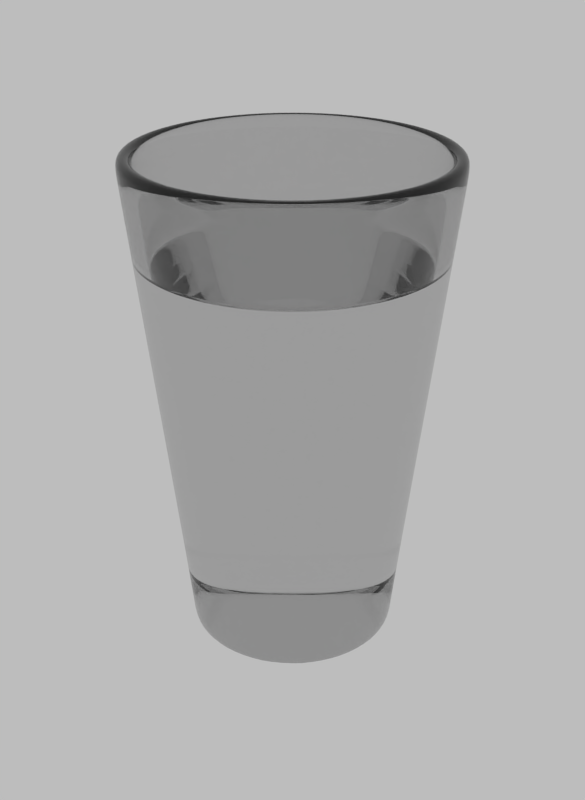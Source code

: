 # Source: Decoration_-_Glass_of_Water.blend  (saved by Blender 2.67.0; exported with 4.5.12 LTS)
import bpy
from mathutils import Matrix  # noqa: F401  (used for matrix-valued properties, if any)

bpy.ops.wm.read_factory_settings(use_empty=True)
scene = bpy.context.scene
scene.name = 'Scene'

# ---- collections
col_collection_1 = bpy.data.collections.new('Collection 1'); scene.collection.children.link(col_collection_1)

# ---- materials (node trees are filled in below, after node groups)
mat_glass_001 = bpy.data.materials.new('Glass.001')
mat_glass_001.alpha_threshold = 0.0
mat_glass_001.diffuse_color = (0.214, 0.214, 0.214, 1.0)
mat_glass_001.roughness = 0.5
mat_glass_001.line_color = (0.0, 0.0, 0.0, 1.0)
mat_water = bpy.data.materials.new('Water')
mat_water.alpha_threshold = 0.0
mat_water.roughness = 0.5
mat_water.line_color = (0.0, 0.0, 0.0, 1.0)

# ---- material node trees
mat_glass_001.use_nodes = True; mat_glass_001.node_tree.nodes.clear()
_N = mat_glass_001.node_tree.nodes; _L = mat_glass_001.node_tree.links
n0 = _N.new('ShaderNodeOutputMaterial'); n0.name = 'Material Output'; n0.location = (300, 300)
n0.width = 120
n1 = _N.new('ShaderNodeBsdfGlass'); n1.name = 'Glass BSDF'; n1.location = (100, 300)
n1.distribution = 'BECKMANN'
n1.inputs[0].default_value = (0.8, 0.8, 0.8, 1.0)
n1.inputs[2].default_value = 1.52
_L.new(n1.outputs[0], n0.inputs[0])
n0.is_active_output = True
mat_water.use_nodes = True; mat_water.node_tree.nodes.clear()
_N = mat_water.node_tree.nodes; _L = mat_water.node_tree.links
n0 = _N.new('ShaderNodeOutputMaterial'); n0.name = 'Material Output'; n0.location = (300, 300)
n0.width = 120
n1 = _N.new('ShaderNodeBsdfGlass'); n1.name = 'Glass BSDF'; n1.location = (100, 300)
n1.distribution = 'BECKMANN'
n1.inputs[0].default_value = (0.8, 0.8, 0.8, 1.0)
n1.inputs[2].default_value = 1.333
_L.new(n1.outputs[0], n0.inputs[0])
n0.is_active_output = True

# ---- world
world_world = bpy.data.worlds.new('World'); scene.world = world_world
world_world.use_nodes = True; world_world.node_tree.nodes.clear()
_N = world_world.node_tree.nodes; _L = world_world.node_tree.links
n0 = _N.new('ShaderNodeOutputWorld'); n0.name = 'World Output'; n0.location = (300, 300)
n1 = _N.new('ShaderNodeBackground'); n1.name = 'Background'; n1.location = (10, 300)
n1.inputs[0].default_value = (0.05088, 0.05088, 0.05088, 1.0)
n1.inputs[1].default_value = 10.0
_L.new(n1.outputs[0], n0.inputs[0])
n0.is_active_output = True
world_world.color = (0.05088, 0.05088, 0.05088)
world_world.use_sun_shadow = False
world_world.sun_shadow_jitter_overblur = 0.0
world_world.cycles.sampling_method = 'MANUAL'
world_world.cycles.sample_map_resolution = 256

# ---- meshes
me_cylinder_000 = bpy.data.meshes.new('Cylinder.000')
me_cylinder_000.from_pydata([(0.0, 0.6588, 0.0007951), (0.0, 1.0, 2.001), (0.2521, 0.6087, 0.0007951), (0.3827, 0.9239, 2.001), (0.4658, 0.4658, 0.0007951), (0.7071, 0.7071, 2.001), (0.6087, 0.2521, 0.0007951), (0.9239, 0.3827, 2.001), (0.6588, -2.88e-08, 0.0007951), (1.0, -4.371e-08, 2.001), (0.6087, -0.2521, 0.0007951), (0.9239, -0.3827, 2.001), (0.4658, -0.4658, 0.0007951), (0.7071, -0.7071, 2.001), (0.2521, -0.6087, 0.0007951), (0.3827, -0.9239, 2.001), (9.948e-08, -0.6588, 0.0007951), (1.51e-07, -1.0, 2.001), (-0.2521, -0.6087, 0.0007951), (-0.3827, -0.9239, 2.001), (-0.4658, -0.4658, 0.0007951), (-0.7071, -0.7071, 2.001), (-0.6087, -0.2521, 0.0007951), (-0.9239, -0.3827, 2.001), (-0.6588, 7.856e-09, 0.0007951), (-1.0, 1.192e-08, 2.001), (-0.6087, 0.2521, 0.0007951), (-0.9239, 0.3827, 2.001), (-0.4658, 0.4658, 0.0007951), (-0.7071, 0.7071, 2.001), (-0.2521, 0.6087, 0.0007951), (-0.3827, 0.9239, 2.001), (0.0, 0.9073, 2.001), (0.3472, 0.8382, 2.001), (0.6415, 0.6415, 2.001), (0.8382, 0.3472, 2.001), (0.9073, -3.966e-08, 2.001), (0.8382, -0.3472, 2.001), (0.6415, -0.6415, 2.001), (0.3472, -0.8382, 2.001), (1.37e-07, -0.9073, 2.001), (-0.3472, -0.8382, 2.001), (-0.6415, -0.6415, 2.001), (-0.8382, -0.3472, 2.001), (-0.9073, 1.082e-08, 2.001), (-0.8382, 0.3472, 2.001), (-0.6415, 0.6415, 2.001), (-0.3472, 0.8382, 2.001), (0.0, 0.8447, 1.603), (0.3232, 0.7804, 1.603), (0.5973, 0.5973, 1.603), (0.7804, 0.3232, 1.603), (0.8447, -3.692e-08, 1.603), (0.7804, -0.3232, 1.603), (0.5973, -0.5973, 1.603), (0.3232, -0.7804, 1.603), (1.275e-07, -0.8447, 1.603), (-0.3232, -0.7804, 1.603), (-0.5973, -0.5973, 1.603), (-0.7804, -0.3232, 1.603), (-0.8447, 1.007e-08, 1.603), (-0.7804, 0.3232, 1.603), (-0.5973, 0.5973, 1.603), (-0.3232, 0.7804, 1.603), (0.0, 0.9868, 1.923), (0.3776, 0.9117, 1.923), (0.6978, 0.6978, 1.923), (0.9117, 0.3776, 1.923), (0.9868, -4.313e-08, 1.923), (0.9117, -0.3776, 1.923), (0.6978, -0.6978, 1.923), (0.3776, -0.9117, 1.923), (1.49e-07, -0.9868, 1.923), (-0.3776, -0.9117, 1.923), (-0.6978, -0.6978, 1.923), (-0.9117, -0.3776, 1.923), (-0.9868, 1.177e-08, 1.923), (-0.9117, 0.3776, 1.923), (-0.6978, 0.6978, 1.923), (-0.3776, 0.9117, 1.923), (0.3444, 0.8314, 1.954), (0.0, 0.8999, 1.954), (0.3444, -0.8314, 1.954), (-0.8314, 0.3444, 1.954), (-0.6391, -0.2647, 0.1937), (-0.2647, -0.6391, 0.1937), (-0.4891, -0.4891, 0.1937), (-0.6917, 8.249e-09, 0.1937), (0.2647, 0.6391, 0.1937), (0.6917, -3.024e-08, 0.1937), (0.4891, 0.4891, 0.1937), (0.6391, 0.2647, 0.1937), (-0.3444, 0.8314, 1.954), (0.6363, 0.6363, 1.954), (1.359e-07, -0.8999, 1.954), (-0.6363, 0.6363, 1.954), (0.6363, -0.6363, 1.954), (0.8314, -0.3444, 1.954), (-0.8999, 1.073e-08, 1.954), (-0.8314, -0.3444, 1.954), (0.2556, 0.617, 0.01471), (0.4723, 0.4723, 0.01471), (0.617, 0.2556, 0.01471), (0.6679, -2.919e-08, 0.01471), (0.2647, -0.6391, 0.1937), (0.6391, -0.2647, 0.1937), (0.4891, -0.4891, 0.1937), (1.044e-07, -0.6917, 0.1937), (0.8999, -3.934e-08, 1.954), (-0.6363, -0.6363, 1.954), (0.8314, 0.3444, 1.954), (-0.3444, -0.8314, 1.954), (-0.6391, 0.2647, 0.1937), (0.0, 0.6917, 0.1937), (-0.4891, 0.4891, 0.1937), (-0.2647, 0.6391, 0.1937), (-0.617, 0.2556, 0.01471), (-0.4723, 0.4723, 0.01471), (-0.2556, 0.617, 0.01471), (0.0, 0.6679, 0.01471), (-0.6679, 7.964e-09, 0.01471), (-0.617, -0.2556, 0.01471), (-0.4723, -0.4723, 0.01471), (-0.2556, -0.617, 0.01471), (1.008e-07, -0.6679, 0.01471), (0.2556, -0.617, 0.01471), (0.4723, -0.4723, 0.01471), (0.617, -0.2556, 0.01471), (-0.7835, -0.3245, 1.625), (0.7835, -0.3245, 1.625), (0.0, 0.8481, 1.625), (0.3245, 0.7835, 1.625), (0.3245, -0.7835, 1.625), (-0.7835, 0.3245, 1.625), (-0.3245, 0.7835, 1.625), (1.281e-07, -0.8481, 1.625), (-0.5997, 0.5997, 1.625), (0.5997, 0.5997, 1.625), (0.5997, -0.5997, 1.625), (-0.8481, 1.011e-08, 1.625), (0.8481, -3.707e-08, 1.625), (0.7835, 0.3245, 1.625), (-0.3245, -0.7835, 1.625), (-0.5997, -0.5997, 1.625), (0.0, 0.7483, 1.603), (0.2864, 0.6913, 1.603), (0.5291, 0.5291, 1.603), (0.6913, 0.2864, 1.603), (0.7483, -3.271e-08, 1.603), (0.6913, -0.2864, 1.603), (0.5291, -0.5291, 1.603), (0.2864, -0.6913, 1.603), (1.13e-07, -0.7483, 1.603), (-0.2864, -0.6913, 1.603), (-0.5291, -0.5291, 1.603), (-0.6913, -0.2864, 1.603), (-0.7483, 8.923e-09, 1.603), (-0.6913, 0.2864, 1.603), (-0.5291, 0.5291, 1.603), (-0.2864, 0.6913, 1.603), (-0.3585, 0.8654, 1.63), (-0.6623, 0.6623, 1.63), (0.0, 0.9367, 1.63), (-0.8654, 0.3585, 1.63), (0.8654, 0.3585, 1.63), (0.6623, 0.6623, 1.63), (0.9367, -4.094e-08, 1.63), (0.3585, 0.8654, 1.63), (-0.9367, 1.117e-08, 1.63), (-0.6623, -0.6623, 1.63), (-0.3585, -0.8654, 1.63), (-0.8654, -0.3585, 1.63), (1.414e-07, -0.9367, 1.63), (0.6623, -0.6623, 1.63), (0.8654, -0.3585, 1.63), (0.3585, -0.8654, 1.63)], [], [(64, 1, 3, 65), (65, 3, 5, 66), (66, 5, 7, 67), (67, 7, 9, 68), (68, 9, 11, 69), (69, 11, 13, 70), (70, 13, 15, 71), (71, 15, 17, 72), (72, 17, 19, 73), (73, 19, 21, 74), (74, 21, 23, 75), (75, 23, 25, 76), (76, 25, 27, 77), (77, 27, 29, 78), (79, 31, 1, 64), (78, 29, 31, 79), (0, 2, 4, 6, 8, 10, 12, 14, 16, 18, 20, 22, 24, 26, 28, 30), (1, 31, 47, 32), (29, 27, 45, 46), (25, 23, 43, 44), (21, 19, 41, 42), (17, 15, 39, 40), (13, 11, 37, 38), (9, 7, 35, 36), (5, 3, 33, 34), (31, 29, 46, 47), (27, 25, 44, 45), (3, 1, 32, 33), (23, 21, 42, 43), (19, 17, 40, 41), (15, 13, 38, 39), (11, 9, 36, 37), (7, 5, 34, 35), (139, 128, 59, 60), (138, 129, 53, 54), (133, 139, 60, 61), (132, 138, 54, 55), (131, 130, 48, 49), (136, 133, 61, 62), (135, 132, 55, 56), (137, 131, 49, 50), (134, 136, 62, 63), (142, 135, 56, 57), (141, 137, 50, 51), (130, 134, 63, 48), (143, 142, 57, 58), (140, 141, 51, 52), (128, 143, 58, 59), (129, 140, 52, 53), (55, 54, 150, 151), (162, 64, 65, 167), (167, 65, 66, 165), (165, 66, 67, 164), (164, 67, 68, 166), (166, 68, 69, 174), (174, 69, 70, 173), (173, 70, 71, 175), (175, 71, 72, 172), (172, 72, 73, 170), (170, 73, 74, 169), (169, 74, 75, 171), (171, 75, 76, 168), (168, 76, 77, 163), (163, 77, 78, 161), (160, 79, 64, 162), (161, 78, 79, 160), (42, 41, 111, 109), (35, 34, 93, 110), (38, 37, 97, 96), (121, 84, 87, 120), (101, 90, 91, 102), (0, 119, 100, 2), (33, 32, 81, 80), (37, 36, 108, 97), (45, 44, 98, 83), (47, 46, 95, 92), (126, 106, 104, 125), (40, 39, 82, 94), (36, 35, 110, 108), (125, 104, 107, 124), (44, 43, 99, 98), (32, 47, 92, 81), (14, 125, 124, 16), (26, 116, 117, 28), (46, 45, 83, 95), (24, 120, 116, 26), (39, 38, 96, 82), (41, 40, 94, 111), (20, 122, 121, 22), (34, 33, 80, 93), (43, 42, 109, 99), (116, 112, 114, 117), (28, 117, 118, 30), (30, 118, 119, 0), (18, 123, 122, 20), (118, 115, 113, 119), (102, 91, 89, 103), (6, 102, 103, 8), (22, 121, 120, 24), (12, 126, 125, 14), (16, 124, 123, 18), (10, 127, 126, 12), (8, 103, 127, 10), (4, 101, 102, 6), (2, 100, 101, 4), (100, 88, 90, 101), (123, 85, 86, 122), (127, 105, 106, 126), (120, 87, 112, 116), (103, 89, 105, 127), (124, 107, 85, 123), (122, 86, 84, 121), (119, 113, 88, 100), (117, 114, 115, 118), (98, 99, 128, 139), (96, 97, 129, 138), (83, 98, 139, 133), (82, 96, 138, 132), (80, 81, 130, 131), (95, 83, 133, 136), (94, 82, 132, 135), (93, 80, 131, 137), (92, 95, 136, 134), (111, 94, 135, 142), (110, 93, 137, 141), (81, 92, 134, 130), (109, 111, 142, 143), (108, 110, 141, 140), (99, 109, 143, 128), (97, 108, 140, 129), (49, 48, 144, 145), (62, 61, 157, 158), (56, 55, 151, 152), (50, 49, 145, 146), (63, 62, 158, 159), (57, 56, 152, 153), (51, 50, 146, 147), (48, 63, 159, 144), (58, 57, 153, 154), (52, 51, 147, 148), (59, 58, 154, 155), (53, 52, 148, 149), (60, 59, 155, 156), (54, 53, 149, 150), (61, 60, 156, 157), (146, 145, 144, 159, 158, 157, 156, 155, 154, 153, 152, 151, 150, 149, 148, 147), (113, 162, 167, 88), (88, 167, 165, 90), (90, 165, 164, 91), (91, 164, 166, 89), (89, 166, 174, 105), (105, 174, 173, 106), (106, 173, 175, 104), (104, 175, 172, 107), (107, 172, 170, 85), (85, 170, 169, 86), (86, 169, 171, 84), (84, 171, 168, 87), (87, 168, 163, 112), (112, 163, 161, 114), (115, 160, 162, 113), (114, 161, 160, 115)])
me_cylinder_000.polygons.foreach_set('use_smooth', [True] * 162)
me_cylinder_000.polygons.foreach_set('material_index', [0, 0, 0, 0, 0, 0, 0, 0, 0, 0, 0, 0, 0, 0, 0, 0, 1, 0, 0, 0, 0, 0, 0, 0, 0, 0, 0, 0, 0, 0, 0, 0, 0, 1, 1, 1, 1, 1, 1, 1, 1, 1, 1, 1, 1, 1, 1, 1, 1, 1, 0, 0, 0, 0, 0, 0, 0, 0, 0, 0, 0, 0, 0, 0, 0, 0, 0, 0, 0, 1, 1, 1, 0, 0, 0, 0, 1, 0, 0, 1, 0, 0, 1, 1, 0, 1, 0, 0, 1, 0, 0, 1, 1, 1, 1, 1, 1, 1, 1, 1, 1, 1, 1, 1, 1, 1, 1, 1, 1, 1, 1, 1, 1, 1, 0, 0, 0, 0, 0, 0, 0, 0, 0, 0, 0, 0, 0, 0, 0, 0, 1, 1, 1, 1, 1, 1, 1, 1, 1, 1, 1, 1, 1, 1, 1, 1, 1, 1, 1, 1, 1, 1, 1, 1, 1, 1, 1, 1, 1, 1, 1, 1])
_k = {(128, 139): 1.0, (129, 138): 1.0, (133, 139): 1.0, (132, 138): 1.0, (130, 131): 1.0, (133, 136): 1.0, (132, 135): 1.0, (131, 137): 1.0, (134, 136): 1.0, (135, 142): 1.0, (137, 141): 1.0, (130, 134): 1.0, (142, 143): 1.0, (140, 141): 1.0, (128, 143): 1.0, (129, 140): 1.0, (162, 167): 1.0, (165, 167): 1.0, (164, 165): 1.0, (164, 166): 1.0, (166, 174): 1.0, (173, 174): 1.0, (173, 175): 1.0, (172, 175): 1.0, (170, 172): 1.0, (169, 170): 1.0, (169, 171): 1.0, (168, 171): 1.0, (163, 168): 1.0, (161, 163): 1.0, (160, 162): 1.0, (160, 161): 1.0}
me_cylinder_000.attributes.new('crease_edge', 'FLOAT', 'EDGE').data.foreach_set('value', [_k.get((min(e.vertices), max(e.vertices)), 0.0) for e in me_cylinder_000.edges])
_uv = me_cylinder_000.uv_layers.new(name='UVMap')
_uv.uv.foreach_set('vector', [0.7012, 0.9731, 0.7012, 1.01, 0.6387, 1.01, 0.6387, 0.9731, 0.6387, 0.9731, 0.6387, 1.01, 0.5762, 1.01, 0.5762, 0.9731, 0.5762, 0.9731, 0.5762, 1.01, 0.5137, 1.01, 0.5137, 0.9731, 0.5137, 0.9731, 0.5137, 1.01, 0.4512, 1.01, 0.4512, 0.9731, 0.4512, 0.9731, 0.4512, 1.01, 0.3887, 1.01, 0.3887, 0.9731, 0.3887, 0.9731, 0.3887, 1.01, 0.3262, 1.01, 0.3262, 0.9731, 0.3262, 0.9731, 0.3262, 1.01, 0.2637, 1.01, 0.2637, 0.9731, 0.2637, 0.9731, 0.2637, 1.01, 0.2012, 1.01, 0.2012, 0.9731, 0.2012, 0.9731, 0.2012, 1.01, 0.1387, 1.01, 0.1387, 0.9731, 0.1387, 0.9731, 0.1387, 1.01, 0.07617, 1.01, 0.07617, 0.9731, 0.07617, 0.9731, 0.07617, 1.01, 0.01367, 1.01, 0.01367, 0.9731, 1.014, 0.9731, 1.014, 1.01, 0.9512, 1.01, 0.9512, 0.9731, 0.9512, 0.9731, 0.9512, 1.01, 0.8887, 1.01, 0.8887, 0.9731, 0.8887, 0.9731, 0.8887, 1.01, 0.8262, 1.01, 0.8262, 0.9731, 0.7637, 0.9731, 0.7637, 1.01, 0.7012, 1.01, 0.7012, 0.9731, 0.8262, 0.9731, 0.8262, 1.01, 0.7637, 1.01, 0.7637, 0.9731, 0.7012, 0.04652, 0.6387, 0.04652, 0.5762, 0.04652, 0.5137, 0.04652, 0.4512, 0.04652, 0.3887, 0.04652, 1.326, 0.04652, 1.264, 0.04652, 1.201, 0.04652, 1.139, 0.04652, 1.076, 0.04652, 1.014, 0.04652, 0.9512, 0.04652, 0.8887, 0.04652, 0.8262, 0.04652, 0.7637, 0.04652, 0.7012, 1.01, 0.7637, 1.01, 0.7637, 1.01, 0.7012, 1.01, 0.8262, 1.01, 0.8887, 1.01, 0.8887, 1.01, 0.8262, 1.01, 0.9512, 1.01, 1.014, 1.01, 1.014, 1.01, 0.9512, 1.01, 0.07617, 1.01, 0.1387, 1.01, 0.1387, 1.01, 0.07617, 1.01, 0.2012, 1.01, 0.2637, 1.01, 0.2637, 1.01, 0.2012, 1.01, 0.3262, 1.01, 0.3887, 1.01, 0.3887, 1.01, 0.3262, 1.01, 0.4512, 1.01, 0.5137, 1.01, 0.5137, 1.01, 0.4512, 1.01, 0.5762, 1.01, 0.6387, 1.01, 0.6387, 1.01, 0.5762, 1.01, 0.7637, 1.01, 0.8262, 1.01, 0.8262, 1.01, 0.7637, 1.01, 0.8887, 1.01, 0.9512, 1.01, 0.9512, 1.01, 0.8887, 1.01, 0.6387, 1.01, 0.7012, 1.01, 0.7012, 1.01, 0.6387, 1.01, 0.01367, 1.01, 0.07617, 1.01, 0.07617, 1.01, 0.01367, 1.01, 0.1387, 1.01, 0.2012, 1.01, 0.2012, 1.01, 0.1387, 1.01, 0.2637, 1.01, 0.3262, 1.01, 0.3262, 1.01, 0.2637, 1.01, 0.3887, 1.01, 0.4512, 1.01, 0.4512, 1.01, 0.3887, 1.01, 0.5137, 1.01, 0.5762, 1.01, 0.5762, 1.01, 0.5137, 1.01, 0.9512, 0.8293, 1.014, 0.8293, 1.014, 0.8188, 0.9512, 0.8188, 0.3262, 0.8293, 0.3887, 0.8293, 0.3887, 0.8188, 0.3262, 0.8188, 0.8887, 0.8293, 0.9512, 0.8293, 0.9512, 0.8188, 0.8887, 0.8188, 0.2637, 0.8293, 0.3262, 0.8293, 0.3262, 0.8188, 0.2637, 0.8188, 0.6387, 0.8293, 0.7012, 0.8293, 0.7012, 0.8188, 0.6387, 0.8188, 0.8262, 0.8293, 0.8887, 0.8293, 0.8887, 0.8188, 0.8262, 0.8188, 0.2012, 0.8293, 0.2637, 0.8293, 0.2637, 0.8188, 0.2012, 0.8188, 0.5762, 0.8293, 0.6387, 0.8293, 0.6387, 0.8188, 0.5762, 0.8188, 0.7637, 0.8293, 0.8262, 0.8293, 0.8262, 0.8188, 0.7637, 0.8188, 0.1387, 0.8293, 0.2012, 0.8293, 0.2012, 0.8188, 0.1387, 0.8188, 0.5137, 0.8293, 0.5762, 0.8293, 0.5762, 0.8188, 0.5137, 0.8188, 0.7012, 0.8293, 0.7637, 0.8293, 0.7637, 0.8188, 0.7012, 0.8188, 0.07617, 0.8293, 0.1387, 0.8293, 0.1387, 0.8188, 0.07617, 0.8188, 0.4512, 0.8293, 0.5137, 0.8293, 0.5137, 0.8188, 0.4512, 0.8188, 0.01367, 0.8293, 0.07617, 0.8293, 0.07617, 0.8188, 0.01367, 0.8188, 0.3887, 0.8293, 0.4512, 0.8293, 0.4512, 0.8188, 0.3887, 0.8188, 0.2637, 0.8188, 0.3262, 0.8188, 0.3262, 0.8188, 0.2637, 0.8188, 0.7012, 0.8316, 0.7012, 0.9731, 0.6387, 0.9731, 0.6387, 0.8316, 0.6387, 0.8316, 0.6387, 0.9731, 0.5762, 0.9731, 0.5762, 0.8316, 0.5762, 0.8316, 0.5762, 0.9731, 0.5137, 0.9731, 0.5137, 0.8316, 0.5137, 0.8316, 0.5137, 0.9731, 0.4512, 0.9731, 0.4512, 0.8316, 0.4512, 0.8316, 0.4512, 0.9731, 0.3887, 0.9731, 0.3887, 0.8316, 0.3887, 0.8316, 0.3887, 0.9731, 0.3262, 0.9731, 0.3262, 0.8316, 0.3262, 0.8316, 0.3262, 0.9731, 0.2637, 0.9731, 0.2637, 0.8316, 0.2637, 0.8316, 0.2637, 0.9731, 0.2012, 0.9731, 0.2012, 0.8316, 0.2012, 0.8316, 0.2012, 0.9731, 0.1387, 0.9731, 0.1387, 0.8316, 0.1387, 0.8316, 0.1387, 0.9731, 0.07617, 0.9731, 0.07617, 0.8316, 0.07617, 0.8316, 0.07617, 0.9731, 0.01367, 0.9731, 0.01367, 0.8316, 1.014, 0.8316, 1.014, 0.9731, 0.9512, 0.9731, 0.9512, 0.8316, 0.9512, 0.8316, 0.9512, 0.9731, 0.8887, 0.9731, 0.8887, 0.8316, 0.8887, 0.8316, 0.8887, 0.9731, 0.8262, 0.9731, 0.8262, 0.8316, 0.7637, 0.8316, 0.7637, 0.9731, 0.7012, 0.9731, 0.7012, 0.8316, 0.8262, 0.8316, 0.8262, 0.9731, 0.7637, 0.9731, 0.7637, 0.8316, 0.07617, 1.01, 0.1387, 1.01, 0.1387, 0.9878, 0.07617, 0.9878, 0.5137, 1.01, 0.5762, 1.01, 0.5762, 0.9878, 0.5137, 0.9878, 0.3262, 1.01, 0.3887, 1.01, 0.3887, 0.9878, 0.3262, 0.9878, 0.01367, 0.05323, 0.01367, 0.1395, -0.04883, 0.1395, -0.04883, 0.05323, 0.5762, 0.05323, 0.5762, 0.1395, 0.5137, 0.1395, 0.5137, 0.05323, 0.7012, 0.04652, 0.7012, 0.05323, 0.6387, 0.05323, 0.6387, 0.04652, 0.6387, 1.01, 0.7012, 1.01, 0.7012, 0.9878, 0.6387, 0.9878, 0.3887, 1.01, 0.4512, 1.01, 0.4512, 0.9878, 0.3887, 0.9878, 0.8887, 1.01, 0.9512, 1.01, 0.9512, 0.9878, 0.8887, 0.9878, 0.7637, 1.01, 0.8262, 1.01, 0.8262, 0.9878, 0.7637, 0.9878, 0.3262, 0.05323, 0.3262, 0.1395, 0.2637, 0.1395, 0.2637, 0.05323, 0.2012, 1.01, 0.2637, 1.01, 0.2637, 0.9878, 0.2012, 0.9878, 0.4512, 1.01, 0.5137, 1.01, 0.5137, 0.9878, 0.4512, 0.9878, 0.2637, 0.05323, 0.2637, 0.1395, 0.2012, 0.1395, 0.2012, 0.05323, 0.9512, 1.01, 1.014, 1.01, 1.014, 0.9878, 0.9512, 0.9878, 0.7012, 1.01, 0.7637, 1.01, 0.7637, 0.9878, 0.7012, 0.9878, 0.2637, 0.04652, 0.2637, 0.05323, 0.2012, 0.05323, 0.2012, 0.04652, 0.8887, 0.04652, 0.8887, 0.05323, 0.8262, 0.05323, 0.8262, 0.04652, 0.8262, 1.01, 0.8887, 1.01, 0.8887, 0.9878, 0.8262, 0.9878, 0.9512, 0.04652, 0.9512, 0.05323, 0.8887, 0.05323, 0.8887, 0.04652, 0.2637, 1.01, 0.3262, 1.01, 0.3262, 0.9878, 0.2637, 0.9878, 0.1387, 1.01, 0.2012, 1.01, 0.2012, 0.9878, 0.1387, 0.9878, 0.07617, 0.04652, 0.07617, 0.05323, 0.01367, 0.05323, 0.01367, 0.04652, 0.5762, 1.01, 0.6387, 1.01, 0.6387, 0.9878, 0.5762, 0.9878, 0.01367, 1.01, 0.07617, 1.01, 0.07617, 0.9878, 0.01367, 0.9878, 0.8887, 0.05323, 0.8887, 0.1395, 0.8262, 0.1395, 0.8262, 0.05323, 0.8262, 0.04652, 0.8262, 0.05323, 0.7637, 0.05323, 0.7637, 0.04652, 0.7637, 0.04652, 0.7637, 0.05323, 0.7012, 0.05323, 0.7012, 0.04652, 0.1387, 0.04652, 0.1387, 0.05323, 0.07617, 0.05323, 0.07617, 0.04652, 0.7637, 0.05323, 0.7637, 0.1395, 0.7012, 0.1395, 0.7012, 0.05323, 0.5137, 0.05323, 0.5137, 0.1395, 0.4512, 0.1395, 0.4512, 0.05323, 0.5137, 0.04652, 0.5137, 0.05323, 0.4512, 0.05323, 0.4512, 0.04652, 0.01367, 0.04652, 0.01367, 0.05323, -0.04883, 0.05323, -0.04883, 0.04652, 0.3262, 0.04652, 0.3262, 0.05323, 0.2637, 0.05323, 0.2637, 0.04652, 0.2012, 0.04652, 0.2012, 0.05323, 0.1387, 0.05323, 0.1387, 0.04652, 0.3887, 0.04652, 0.3887, 0.05323, 0.3262, 0.05323, 0.3262, 0.04652, 0.4512, 0.04652, 0.4512, 0.05323, 0.3887, 0.05323, 0.3887, 0.04652, 0.5762, 0.04652, 0.5762, 0.05323, 0.5137, 0.05323, 0.5137, 0.04652, 0.6387, 0.04652, 0.6387, 0.05323, 0.5762, 0.05323, 0.5762, 0.04652, 0.6387, 0.05323, 0.6387, 0.1395, 0.5762, 0.1395, 0.5762, 0.05323, 0.1387, 0.05323, 0.1387, 0.1395, 0.07617, 0.1395, 0.07617, 0.05323, 0.3887, 0.05323, 0.3887, 0.1395, 0.3262, 0.1395, 0.3262, 0.05323, 0.9512, 0.05323, 0.9512, 0.1395, 0.8887, 0.1395, 0.8887, 0.05323, 0.4512, 0.05323, 0.4512, 0.1395, 0.3887, 0.1395, 0.3887, 0.05323, 0.2012, 0.05323, 0.2012, 0.1395, 0.1387, 0.1395, 0.1387, 0.05323, 0.07617, 0.05323, 0.07617, 0.1395, 0.01367, 0.1395, 0.01367, 0.05323, 0.7012, 0.05323, 0.7012, 0.1395, 0.6387, 0.1395, 0.6387, 0.05323, 0.8262, 0.05323, 0.8262, 0.1395, 0.7637, 0.1395, 0.7637, 0.05323, 0.9512, 0.9878, 1.014, 0.9878, 1.014, 0.8293, 0.9512, 0.8293, 0.3262, 0.9878, 0.3887, 0.9878, 0.3887, 0.8293, 0.3262, 0.8293, 0.8887, 0.9878, 0.9512, 0.9878, 0.9512, 0.8293, 0.8887, 0.8293, 0.2637, 0.9878, 0.3262, 0.9878, 0.3262, 0.8293, 0.2637, 0.8293, 0.6387, 0.9878, 0.7012, 0.9878, 0.7012, 0.8293, 0.6387, 0.8293, 0.8262, 0.9878, 0.8887, 0.9878, 0.8887, 0.8293, 0.8262, 0.8293, 0.2012, 0.9878, 0.2637, 0.9878, 0.2637, 0.8293, 0.2012, 0.8293, 0.5762, 0.9878, 0.6387, 0.9878, 0.6387, 0.8293, 0.5762, 0.8293, 0.7637, 0.9878, 0.8262, 0.9878, 0.8262, 0.8293, 0.7637, 0.8293, 0.1387, 0.9878, 0.2012, 0.9878, 0.2012, 0.8293, 0.1387, 0.8293, 0.5137, 0.9878, 0.5762, 0.9878, 0.5762, 0.8293, 0.5137, 0.8293, 0.7012, 0.9878, 0.7637, 0.9878, 0.7637, 0.8293, 0.7012, 0.8293, 0.07617, 0.9878, 0.1387, 0.9878, 0.1387, 0.8293, 0.07617, 0.8293, 0.4512, 0.9878, 0.5137, 0.9878, 0.5137, 0.8293, 0.4512, 0.8293, 0.01367, 0.9878, 0.07617, 0.9878, 0.07617, 0.8293, 0.01367, 0.8293, 0.3887, 0.9878, 0.4512, 0.9878, 0.4512, 0.8293, 0.3887, 0.8293, 0.6387, 0.8188, 0.7012, 0.8188, 0.7012, 0.8188, 0.6387, 0.8188, 0.8262, 0.8188, 0.8887, 0.8188, 0.8887, 0.8188, 0.8262, 0.8188, 0.2012, 0.8188, 0.2637, 0.8188, 0.2637, 0.8188, 0.2012, 0.8188, 0.5762, 0.8188, 0.6387, 0.8188, 0.6387, 0.8188, 0.5762, 0.8188, 0.7637, 0.8188, 0.8262, 0.8188, 0.8262, 0.8188, 0.7637, 0.8188, 0.1387, 0.8188, 0.2012, 0.8188, 0.2012, 0.8188, 0.1387, 0.8188, 0.5137, 0.8188, 0.5762, 0.8188, 0.5762, 0.8188, 0.5137, 0.8188, 0.7012, 0.8188, 0.7637, 0.8188, 0.7637, 0.8188, 0.7012, 0.8188, 0.07617, 0.8188, 0.1387, 0.8188, 0.1387, 0.8188, 0.07617, 0.8188, 0.4512, 0.8188, 0.5137, 0.8188, 0.5137, 0.8188, 0.4512, 0.8188, 0.01367, 0.8188, 0.07617, 0.8188, 0.07617, 0.8188, 0.01367, 0.8188, 0.3887, 0.8188, 0.4512, 0.8188, 0.4512, 0.8188, 0.3887, 0.8188, 0.9512, 0.8188, 1.014, 0.8188, 1.014, 0.8188, 0.9512, 0.8188, 0.3262, 0.8188, 0.3887, 0.8188, 0.3887, 0.8188, 0.3262, 0.8188, 0.8887, 0.8188, 0.9512, 0.8188, 0.9512, 0.8188, 0.8887, 0.8188, 0.5762, 0.8188, 0.6387, 0.8188, 0.7012, 0.8188, 0.7637, 0.8188, 0.8262, 0.8188, 0.8887, 0.8188, 0.9512, 0.8188, 1.014, 0.8188, 1.076, 0.8188, 1.139, 0.8188, 1.201, 0.8188, 1.264, 0.8188, 1.326, 0.8188, 1.389, 0.8188, 0.4512, 0.8188, 0.5137, 0.8188, 0.7012, 0.1395, 0.7012, 0.8316, 0.6387, 0.8316, 0.6387, 0.1395, 0.6387, 0.1395, 0.6387, 0.8316, 0.5762, 0.8316, 0.5762, 0.1395, 0.5762, 0.1395, 0.5762, 0.8316, 0.5137, 0.8316, 0.5137, 0.1395, 0.5137, 0.1395, 0.5137, 0.8316, 0.4512, 0.8316, 0.4512, 0.1395, 0.4512, 0.1395, 0.4512, 0.8316, 0.3887, 0.8316, 0.3887, 0.1395, 0.3887, 0.1395, 0.3887, 0.8316, 0.3262, 0.8316, 0.3262, 0.1395, 0.3262, 0.1395, 0.3262, 0.8316, 0.2637, 0.8316, 0.2637, 0.1395, 0.2637, 0.1395, 0.2637, 0.8316, 0.2012, 0.8316, 0.2012, 0.1395, 0.2012, 0.1395, 0.2012, 0.8316, 0.1387, 0.8316, 0.1387, 0.1395, 0.1387, 0.1395, 0.1387, 0.8316, 0.07617, 0.8316, 0.07617, 0.1395, 0.07617, 0.1395, 0.07617, 0.8316, 0.01367, 0.8316, 0.01367, 0.1395, 1.014, 0.1395, 1.014, 0.8316, 0.9512, 0.8316, 0.9512, 0.1395, 0.9512, 0.1395, 0.9512, 0.8316, 0.8887, 0.8316, 0.8887, 0.1395, 0.8887, 0.1395, 0.8887, 0.8316, 0.8262, 0.8316, 0.8262, 0.1395, 0.7637, 0.1395, 0.7637, 0.8316, 0.7012, 0.8316, 0.7012, 0.1395, 0.8262, 0.1395, 0.8262, 0.8316, 0.7637, 0.8316, 0.7637, 0.1395])
me_cylinder_000.materials.append(mat_glass_001)
me_cylinder_000.materials.append(mat_water)
me_cylinder_000.use_remesh_preserve_volume = False
me_cylinder_000.use_remesh_preserve_attributes = False
me_cylinder_000.use_mirror_vertex_groups = False
me_cylinder_000.update()

# ---- objects
ob_cylinder_010 = bpy.data.objects.new('Cylinder.010', me_cylinder_000)

# ---- transforms, parenting, visibility, modifiers, constraints
ob_cylinder_010.location = (0.0, 0.0, 0.0)
ob_cylinder_010.scale = (0.05328, 0.05328, 0.08187)
ob_cylinder_010.lineart.crease_threshold = 0.0
_m = ob_cylinder_010.modifiers.new('Subsurf', 'SUBSURF')
_m.uv_smooth = 'PRESERVE_CORNERS'
_m.quality = 2
_m.levels = 2
_m.show_only_control_edges = False

# ---- collection membership
col_collection_1.objects.link(ob_cylinder_010)

# ---- scene / render settings (as saved in the file)
scene.frame_start = 1; scene.frame_end = 250; scene.frame_set(6)
scene.render.engine = 'CYCLES'
scene.render.image_settings.color_mode = 'RGB'
scene.render.image_settings.compression = 90
scene.render.resolution_x = 1024
scene.render.resolution_y = 1400
scene.render.dither_intensity = 0.0
scene.render.border_min_x = 1.0
scene.render.border_min_y = 0.2366
scene.render.border_max_y = 0.3032
scene.render.bake_margin = 2
scene.cycles.use_denoising = False
scene.cycles.samples = 500
scene.cycles.sampling_pattern = 'TABULATED_SOBOL'
scene.cycles.light_sampling_threshold = 0.0
scene.cycles.use_adaptive_sampling = False
scene.cycles.use_light_tree = False
scene.cycles.caustics_reflective = False
scene.cycles.caustics_refractive = False
scene.cycles.blur_glossy = 0.0
scene.cycles.volume_bounces = 1
scene.cycles.pixel_filter_type = 'GAUSSIAN'
scene.cycles.sample_clamp_direct = 2.0
scene.cycles.sample_clamp_indirect = 2.0
scene.view_settings.view_transform = 'Standard'
bpy.context.view_layer.update()

# ---- added for rendering (the .blend has no active camera): camera
cam_auto = bpy.data.cameras.new('AutoCamera')
cam_auto.lens = 50.0
cam_auto.sensor_width = 36.0
cam_auto.clip_end = 1000.0
ob_auto_camera = bpy.data.objects.new('AutoCamera', cam_auto)
scene.collection.objects.link(ob_auto_camera)
ob_auto_camera.location = (0.205886, -0.247064, 0.246644)
ob_auto_camera.rotation_euler = (1.09748, -7.21219e-08, 0.694738)
scene.camera = ob_auto_camera
bpy.context.view_layer.update()
